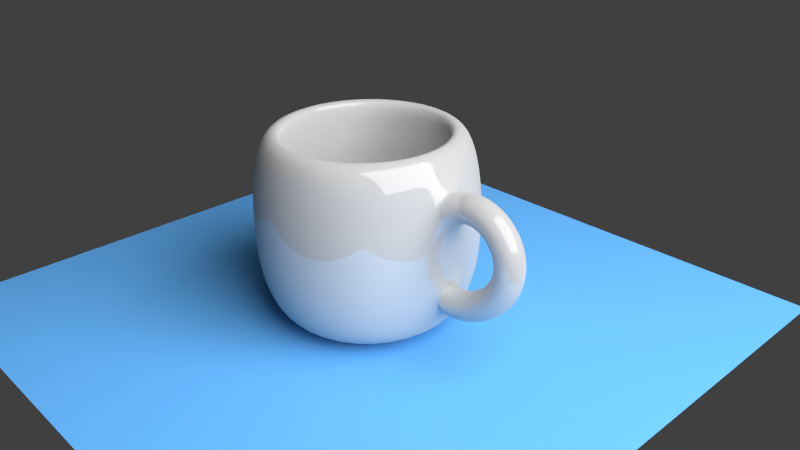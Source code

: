 # Source: cup1.blend  (saved by Blender 2.64.0; exported with 4.5.12 LTS)
import bpy
from mathutils import Matrix  # noqa: F401  (used for matrix-valued properties, if any)

bpy.ops.wm.read_factory_settings(use_empty=True)
scene = bpy.context.scene
scene.name = 'Scene'

# ---- collections
col_collection_1 = bpy.data.collections.new('Collection 1'); scene.collection.children.link(col_collection_1)

# ---- materials (node trees are filled in below, after node groups)
mat_material_003 = bpy.data.materials.new('Material.003')
mat_material_003.alpha_threshold = 0.0
mat_material_003.roughness = 0.5
mat_material_003.line_color = (0.0, 0.0, 0.0, 1.0)
mat_material_002 = bpy.data.materials.new('Material.002')
mat_material_002.alpha_threshold = 0.0
mat_material_002.roughness = 0.5
mat_material_002.line_color = (0.0, 0.0, 0.0, 1.0)
mat_material_001 = bpy.data.materials.new('Material.001')
mat_material_001.alpha_threshold = 0.0
mat_material_001.roughness = 0.5
mat_material_001.line_color = (0.0, 0.0, 0.0, 1.0)

# ---- material node trees
mat_material_003.use_nodes = True; mat_material_003.node_tree.nodes.clear()
_N = mat_material_003.node_tree.nodes; _L = mat_material_003.node_tree.links
n0 = _N.new('ShaderNodeOutputMaterial'); n0.name = 'Material Output'; n0.location = (300, 300)
n0.width = 120
n1 = _N.new('ShaderNodeEmission'); n1.name = 'Emission'; n1.location = (100, 300)
n1.width = 150
n1.inputs[0].default_value = (0.8, 0.8, 0.8, 1.0)
n1.inputs[1].default_value = 10.0
_L.new(n1.outputs[0], n0.inputs[0])
n0.is_active_output = True
mat_material_002.use_nodes = True; mat_material_002.node_tree.nodes.clear()
_N = mat_material_002.node_tree.nodes; _L = mat_material_002.node_tree.links
n0 = _N.new('ShaderNodeOutputMaterial'); n0.name = 'Material Output'; n0.location = (300, 300)
n0.width = 120
n1 = _N.new('ShaderNodeBsdfDiffuse'); n1.name = 'Diffuse BSDF'; n1.location = (10, 300)
n1.inputs[0].default_value = (0.113, 0.386, 0.8, 1.0)
_L.new(n1.outputs[0], n0.inputs[0])
n0.is_active_output = True
mat_material_001.use_nodes = True; mat_material_001.node_tree.nodes.clear()
_N = mat_material_001.node_tree.nodes; _L = mat_material_001.node_tree.links
n0 = _N.new('ShaderNodeOutputMaterial'); n0.name = 'Material Output'; n0.location = (300, 300)
n0.width = 120
n1 = _N.new('ShaderNodeMixShader'); n1.name = 'Mix Shader'; n1.location = (100, 300)
n1.width = 150
n1.inputs[0].default_value = 0.14
n2 = _N.new('ShaderNodeBsdfDiffuse'); n2.name = 'Diffuse BSDF'; n2.location = (-100, 300)
n2.inputs[0].default_value = (0.5277, 0.5277, 0.5277, 1.0)
n3 = _N.new('ShaderNodeBsdfAnisotropic'); n3.name = 'Glossy BSDF'; n3.location = (-100, 300)
n3.distribution = 'BECKMANN'
n3.inputs[1].default_value = 0.0
_L.new(n1.outputs[0], n0.inputs[0])
_L.new(n2.outputs[0], n1.inputs[1])
_L.new(n3.outputs[0], n1.inputs[2])
n0.is_active_output = True

# ---- world
world_world = bpy.data.worlds.new('World'); scene.world = world_world
world_world.color = (0.05088, 0.05088, 0.05088)
world_world.use_sun_shadow = False
world_world.sun_shadow_jitter_overblur = 0.0
world_world.cycles.sampling_method = 'MANUAL'
world_world.cycles.sample_map_resolution = 256

# ---- cameras
cam_camera = bpy.data.cameras.new('Camera')
cam_camera.clip_end = 100.0
cam_camera.lens = 35.0
cam_camera.sensor_width = 32.0
cam_camera.sensor_height = 18.0
cam_camera.ortho_scale = 7.314
cam_camera.dof.focus_distance = 0.0

# ---- lights
light_lamp = bpy.data.lights.new('Lamp', 'POINT')
light_lamp.transmission_factor = 0.0
light_lamp.cutoff_distance = 30.0
light_lamp.energy = 100.0
light_lamp.shadow_buffer_clip_start = 1.001
light_lamp.shadow_soft_size = 1.0
light_lamp.shadow_maximum_resolution = 0.006
light_lamp.use_absolute_resolution = True
light_lamp.cycles.use_multiple_importance_sampling = False

# ---- meshes
me_plane_001 = bpy.data.meshes.new('Plane.001')
me_plane_001.from_pydata([(1.0, -1.0, 0.0), (-1.0, -1.0, 0.0), (1.0, 1.0, 0.0), (-1.0, 1.0, 0.0)], [], [(2, 3, 1, 0)])
me_plane_001.materials.append(mat_material_003)
me_plane_001.use_remesh_preserve_volume = False
me_plane_001.use_remesh_preserve_attributes = False
me_plane_001.use_mirror_vertex_groups = False
me_plane_001.update()
me_plane = bpy.data.meshes.new('Plane')
me_plane.from_pydata([(1.0, -1.0, 0.0), (-1.0, -1.0, 0.0), (1.0, 1.0, 0.0), (-1.0, 1.0, 0.0)], [], [(2, 3, 1, 0)])
me_plane.materials.append(mat_material_002)
me_plane.use_remesh_preserve_volume = False
me_plane.use_remesh_preserve_attributes = False
me_plane.use_mirror_vertex_groups = False
me_plane.update()
me_mesh = bpy.data.meshes.new('Mesh')
me_mesh.from_pydata([(-2.0, 0.2, 0.4386), (-2.072, 0.0, 0.6253), (-2.0, -0.2, 0.4386), (-1.928, 0.0, 0.252), (-1.96, 0.2, 0.4564), (-2.032, 0.0, 0.6431), (-1.96, -0.2, 0.4564), (-1.888, 0.0, 0.2697), (-1.92, 0.2, 0.4694), (-1.972, 0.0, 0.6625), (-1.92, -0.2, 0.4694), (-1.868, 0.0, 0.2763), (-1.88, 0.2, 0.478), (-1.913, 0.0, 0.6754), (-1.88, -0.2, 0.478), (-1.848, 0.0, 0.2806), (-1.841, 0.2, 0.4823), (-1.853, 0.0, 0.682), (-1.841, -0.2, 0.4823), (-1.829, 0.0, 0.2827), (-1.803, 0.2, 0.4827), (-1.795, 0.0, 0.6826), (-1.803, -0.2, 0.4827), (-1.811, 0.0, 0.2829), (-1.765, 0.2, 0.4793), (-1.737, 0.0, 0.6774), (-1.765, -0.2, 0.4793), (-1.793, 0.0, 0.2812), (-1.729, 0.2, 0.4725), (-1.682, 0.0, 0.667), (-1.729, -0.2, 0.4725), (-1.775, 0.0, 0.2779), (-1.694, 0.2, 0.4623), (-1.629, 0.0, 0.6515), (-1.694, -0.2, 0.4623), (-1.758, 0.0, 0.273), (-1.66, 0.2, 0.4491), (-1.578, 0.0, 0.6315), (-1.66, -0.2, 0.4491), (-1.742, 0.0, 0.2667), (-1.628, 0.2, 0.433), (-1.53, 0.0, 0.6071), (-1.628, -0.2, 0.433), (-1.727, 0.0, 0.2589), (-1.599, 0.2, 0.4143), (-1.485, 0.0, 0.5787), (-1.599, -0.2, 0.4143), (-1.713, 0.0, 0.25), (-1.571, 0.2, 0.3932), (-1.443, 0.0, 0.5467), (-1.571, -0.2, 0.3932), (-1.699, 0.0, 0.2398), (-1.546, 0.2, 0.37), (-1.404, 0.0, 0.5112), (-1.546, -0.2, 0.37), (-1.687, 0.0, 0.2287), (-1.523, 0.2, 0.3447), (-1.369, 0.0, 0.4728), (-1.523, -0.2, 0.3447), (-1.676, 0.0, 0.2166), (-1.502, 0.2, 0.3176), (-1.338, 0.0, 0.4316), (-1.502, -0.2, 0.3176), (-1.666, 0.0, 0.2037), (-1.484, 0.2, 0.289), (-1.31, 0.0, 0.3879), (-1.484, -0.2, 0.289), (-1.658, 0.0, 0.1901), (-1.469, 0.2, 0.259), (-1.287, 0.0, 0.3422), (-1.469, -0.2, 0.259), (-1.65, 0.0, 0.1758), (-1.456, 0.2, 0.2278), (-1.267, 0.0, 0.2947), (-1.456, -0.2, 0.2278), (-1.644, 0.0, 0.1609), (-1.446, 0.2, 0.1956), (-1.252, 0.0, 0.2458), (-1.446, -0.2, 0.1956), (-1.64, 0.0, 0.1453), (-1.439, 0.2, 0.1625), (-1.242, -6.939e-18, 0.1958), (-1.439, -0.2, 0.1625), (-1.636, 6.939e-18, 0.1292), (-1.435, 0.2, 0.1288), (-1.235, -5.204e-18, 0.1453), (-1.435, -0.2, 0.1288), (-1.634, 5.204e-18, 0.1124), (-1.433, 0.2, 0.09468), (-1.233, -6.572e-18, 0.09438), (-1.433, -0.2, 0.09468), (-1.633, 6.572e-18, 0.09497), (-1.435, 0.2, 0.06025), (-1.236, 5.204e-18, 0.04356), (-1.435, -0.2, 0.06025), (-1.634, -5.204e-18, 0.07694), (-1.439, 0.2, 0.0257), (-1.242, 0.0, -0.006894), (-1.439, -0.2, 0.0257), (-1.637, 0.0, 0.05829), (-1.446, 0.2, -0.008803), (-1.252, 0.0, -0.05667), (-1.446, -0.2, -0.008803), (-1.641, 0.0, 0.03906), (-1.456, 0.2, -0.04309), (-1.266, 0.0, -0.1055), (-1.456, -0.2, -0.04309), (-1.646, 0.0, 0.01932), (-1.469, 0.2, -0.077), (-1.284, 0.0, -0.1532), (-1.469, -0.2, -0.077), (-1.654, 0.0, -0.0008442), (-1.484, 0.2, -0.1104), (-1.305, 0.0, -0.1994), (-1.484, -0.2, -0.1104), (-1.663, 0.0, -0.02133), (-1.502, 0.2, -0.1431), (-1.329, 0.0, -0.2442), (-1.502, -0.2, -0.1431), (-1.674, 0.0, -0.04199), (-1.522, 0.2, -0.1749), (-1.356, 0.0, -0.2872), (-1.522, -0.2, -0.1749), (-1.687, 0.0, -0.06269), (-1.544, 0.2, -0.2058), (-1.386, 0.0, -0.3284), (-1.544, -0.2, -0.2058), (-1.702, 0.0, -0.08326), (-1.569, 0.2, -0.2356), (-1.419, 0.0, -0.3677), (-1.569, -0.2, -0.2356), (-1.719, 0.0, -0.1035), (-1.595, 0.2, -0.2641), (-1.453, 0.0, -0.4049), (-1.595, -0.2, -0.2641), (-1.737, 0.0, -0.1233), (-1.624, 0.2, -0.2912), (-1.49, 0.0, -0.4401), (-1.624, -0.2, -0.2912), (-1.758, 0.0, -0.1424), (-1.654, 0.2, -0.3168), (-1.529, 0.0, -0.473), (-1.654, -0.2, -0.3168), (-1.779, 0.0, -0.1606), (-1.686, 0.2, -0.3408), (-1.57, 0.0, -0.5037), (-1.686, -0.2, -0.3408), (-1.802, 0.0, -0.1778), (-1.719, 0.2, -0.3629), (-1.612, 0.0, -0.532), (-1.719, -0.2, -0.3629), (-1.826, 0.0, -0.1939), (-1.753, 0.2, -0.3832), (-1.656, 0.0, -0.5579), (-1.753, -0.2, -0.3832), (-1.85, 0.0, -0.2085), (-1.788, 0.2, -0.4015), (-1.7, 0.0, -0.5813), (-1.788, -0.2, -0.4015), (-1.876, 0.0, -0.2217), (-1.824, 0.2, -0.4176), (-1.746, 0.0, -0.602), (-1.824, -0.2, -0.4176), (-1.901, 0.0, -0.2332), (-1.86, 0.2, -0.4315), (-1.793, 0.0, -0.6201), (-1.86, -0.2, -0.4315), (-1.926, 0.0, -0.2429), (-1.896, 0.2, -0.4431), (-1.84, 0.0, -0.6353), (-1.896, -0.2, -0.4431), (-1.951, 0.0, -0.2509), (-1.931, 0.2, -0.4522), (-1.888, 0.0, -0.6475), (-1.931, -0.2, -0.4522), (-1.975, 0.0, -0.2569), (-1.967, 0.2, -0.4588), (-1.937, 0.0, -0.6566), (-1.967, -0.2, -0.4588), (-1.996, 0.0, -0.261), (-2.001, 0.2, -0.4627), (-1.986, 0.0, -0.6622), (-2.001, -0.2, -0.4627), (-2.016, 0.0, -0.2633), (-2.035, 0.2, -0.4639), (-2.036, 0.0, -0.6639), (-2.035, -0.2, -0.4639), (-2.033, 0.0, -0.2639), (-2.066, 0.2, -0.4624), (-2.068, 0.0, -0.6623), (-2.066, -0.2, -0.4624), (-2.065, 0.0, -0.2624), (-3.13, 5.567e-08, -1.003), (-3.13, 1.0, -0.603), (-3.13, 0.8, -1.003), (-3.13, 0.9, 0.8491), (-2.974, 0.7846, -1.003), (-2.954, 0.8827, 0.8491), (-2.824, 0.7391, -1.003), (-2.785, 0.8315, 0.8491), (-2.685, 0.6652, -1.003), (-2.63, 0.7483, 0.8491), (-2.564, 0.5657, -1.003), (-2.493, 0.6364, 0.8491), (-2.465, 0.4445, -1.003), (-2.381, 0.5, 0.8491), (-2.391, 0.3061, -1.003), (-2.298, 0.3444, 0.8491), (-2.345, 0.1561, -1.003), (-2.247, 0.1756, 0.8491), (-2.33, 1.161e-07, -1.003), (-2.23, 9.684e-08, 0.8491), (-2.345, -0.1561, -1.003), (-2.247, -0.1756, 0.8491), (-2.391, -0.3061, -1.003), (-2.298, -0.3444, 0.8491), (-2.465, -0.4445, -1.003), (-2.381, -0.5, 0.8491), (-2.564, -0.5657, -1.003), (-2.493, -0.6364, 0.8491), (-2.685, -0.6652, -1.003), (-2.63, -0.7483, 0.8491), (-2.824, -0.7391, -1.003), (-2.785, -0.8315, 0.8491), (-2.974, -0.7846, -1.003), (-2.954, -0.8827, 0.8491), (-3.13, -0.8, -1.003), (-3.13, -0.9, 0.8491), (-3.286, -0.7846, -1.003), (-3.305, -0.8827, 0.8491), (-3.436, -0.7391, -1.003), (-3.474, -0.8315, 0.8491), (-3.574, -0.6652, -1.003), (-3.63, -0.7483, 0.8491), (-3.695, -0.5657, -1.003), (-3.766, -0.6364, 0.8491), (-3.795, -0.4445, -1.003), (-3.878, -0.5, 0.8491), (-3.869, -0.3061, -1.003), (-3.961, -0.3444, 0.8491), (-3.914, -0.1561, -1.003), (-4.012, -0.1756, 0.8491), (-3.93, 8.281e-07, -1.003), (-4.03, 8.979e-07, 0.8491), (-3.914, 0.1561, -1.003), (-4.012, 0.1756, 0.8491), (-3.869, 0.3061, -1.003), (-3.961, 0.3444, 0.8491), (-3.795, 0.4445, -1.003), (-3.878, 0.5, 0.8491), (-3.695, 0.5657, -1.003), (-3.766, 0.6364, 0.8491), (-3.574, 0.6652, -1.003), (-3.63, 0.7483, 0.8491), (-3.436, 0.7391, -1.003), (-3.474, 0.8315, 0.8491), (-3.286, 0.7846, -1.003), (-3.305, 0.8827, 0.8491), (-3.13, 1.05, -0.213), (-3.13, 1.05, 0.207), (-3.13, 1.0, 0.597), (-2.935, 0.9808, 0.597), (-2.925, 1.03, 0.207), (-2.925, 1.03, -0.213), (-2.935, 0.9808, -0.603), (-2.747, 0.9239, 0.597), (-2.728, 0.9701, 0.207), (-2.728, 0.9701, -0.213), (-2.747, 0.9239, -0.603), (-2.574, 0.8315, 0.597), (-2.546, 0.873, 0.207), (-2.546, 0.873, -0.213), (-2.574, 0.8315, -0.603), (-2.423, 0.7071, 0.597), (-2.387, 0.7425, 0.207), (-2.387, 0.7425, -0.213), (-2.423, 0.7071, -0.603), (-2.298, 0.5556, 0.597), (-2.257, 0.5833, 0.207), (-2.257, 0.5833, -0.213), (-2.298, 0.5556, -0.603), (-2.206, 0.3827, 0.597), (-2.16, 0.4018, 0.207), (-2.16, 0.4018, -0.213), (-2.206, 0.3827, -0.603), (-2.149, 0.1951, 0.597), (-2.1, 0.2048, 0.207), (-2.1, 0.2048, -0.213), (-2.149, 0.1951, -0.603), (-2.13, 7.59e-08, 0.597), (-2.08, 6.374e-08, 0.207), (-2.08, 6.374e-08, -0.213), (-2.13, 7.59e-08, -0.603), (-2.149, -0.1951, 0.597), (-2.1, -0.2048, 0.207), (-2.1, -0.2048, -0.213), (-2.149, -0.1951, -0.603), (-2.206, -0.3827, 0.597), (-2.16, -0.4018, 0.207), (-2.16, -0.4018, -0.213), (-2.206, -0.3827, -0.603), (-2.298, -0.5556, 0.597), (-2.257, -0.5833, 0.207), (-2.257, -0.5833, -0.213), (-2.298, -0.5556, -0.603), (-2.423, -0.7071, 0.597), (-2.387, -0.7425, 0.207), (-2.387, -0.7425, -0.213), (-2.423, -0.7071, -0.603), (-2.574, -0.8315, 0.597), (-2.546, -0.873, 0.207), (-2.546, -0.873, -0.213), (-2.574, -0.8315, -0.603), (-2.747, -0.9239, 0.597), (-2.728, -0.9701, 0.207), (-2.728, -0.9701, -0.213), (-2.747, -0.9239, -0.603), (-2.935, -0.9808, 0.597), (-2.925, -1.03, 0.207), (-2.925, -1.03, -0.213), (-2.935, -0.9808, -0.603), (-3.13, -1.0, 0.597), (-3.13, -1.05, 0.207), (-3.13, -1.05, -0.213), (-3.13, -1.0, -0.603), (-3.325, -0.9808, 0.597), (-3.335, -1.03, 0.207), (-3.335, -1.03, -0.213), (-3.325, -0.9808, -0.603), (-3.512, -0.9239, 0.597), (-3.532, -0.9701, 0.207), (-3.532, -0.9701, -0.213), (-3.512, -0.9239, -0.603), (-3.685, -0.8315, 0.597), (-3.713, -0.873, 0.207), (-3.713, -0.873, -0.213), (-3.685, -0.8315, -0.603), (-3.837, -0.7071, 0.597), (-3.872, -0.7425, 0.207), (-3.872, -0.7425, -0.213), (-3.837, -0.7071, -0.603), (-3.961, -0.5556, 0.597), (-4.003, -0.5833, 0.207), (-4.003, -0.5833, -0.213), (-3.961, -0.5556, -0.603), (-4.054, -0.3827, 0.597), (-4.1, -0.4018, 0.207), (-4.1, -0.4018, -0.213), (-4.054, -0.3827, -0.603), (-4.111, -0.1951, 0.597), (-4.16, -0.2048, 0.207), (-4.16, -0.2048, -0.213), (-4.111, -0.1951, -0.603), (-4.13, 9.66e-07, 0.597), (-4.18, 9.984e-07, 0.207), (-4.18, 9.984e-07, -0.213), (-4.13, 9.66e-07, -0.603), (-4.111, 0.1951, 0.597), (-4.16, 0.2048, 0.207), (-4.16, 0.2048, -0.213), (-4.111, 0.1951, -0.603), (-4.054, 0.3827, 0.597), (-4.1, 0.4018, 0.207), (-4.1, 0.4018, -0.213), (-4.054, 0.3827, -0.603), (-3.961, 0.5556, 0.597), (-4.003, 0.5833, 0.207), (-4.003, 0.5833, -0.213), (-3.961, 0.5556, -0.603), (-3.837, 0.7071, 0.597), (-3.872, 0.7425, 0.207), (-3.872, 0.7425, -0.213), (-3.837, 0.7071, -0.603), (-3.685, 0.8315, 0.597), (-3.713, 0.873, 0.207), (-3.713, 0.873, -0.213), (-3.685, 0.8315, -0.603), (-3.512, 0.9239, 0.597), (-3.532, 0.9701, 0.207), (-3.532, 0.9701, -0.213), (-3.512, 0.9239, -0.603), (-3.325, 0.9808, 0.597), (-3.335, 1.03, 0.207), (-3.335, 1.03, -0.213), (-3.325, 0.9808, -0.603), (-3.13, 0.72, 0.8491), (-2.989, 0.7062, 0.8491), (-2.854, 0.6652, 0.8491), (-2.73, 0.5987, 0.8491), (-2.621, 0.5091, 0.8491), (-2.531, 0.4, 0.8491), (-2.465, 0.2755, 0.8491), (-2.424, 0.1405, 0.8491), (-2.41, 1.427e-07, 0.8491), (-2.424, -0.1405, 0.8491), (-2.465, -0.2755, 0.8491), (-2.531, -0.4, 0.8491), (-2.621, -0.5091, 0.8491), (-2.73, -0.5987, 0.8491), (-2.854, -0.6652, 0.8491), (-2.989, -0.7062, 0.8491), (-3.13, -0.72, 0.8491), (-3.27, -0.7062, 0.8491), (-3.405, -0.6652, 0.8491), (-3.53, -0.5987, 0.8491), (-3.639, -0.5091, 0.8491), (-3.728, -0.4, 0.8491), (-3.795, -0.2755, 0.8491), (-3.836, -0.1405, 0.8491), (-3.85, 7.835e-07, 0.8491), (-3.836, 0.1405, 0.8491), (-3.795, 0.2755, 0.8491), (-3.728, 0.4, 0.8491), (-3.639, 0.5091, 0.8491), (-3.53, 0.5987, 0.8491), (-3.405, 0.6652, 0.8491), (-3.27, 0.7062, 0.8491), (-3.13, 0.804, 0.6022), (-2.973, 0.7886, 0.6022), (-2.822, 0.7428, 0.6022), (-2.683, 0.6685, 0.6022), (-2.561, 0.5685, 0.6022), (-2.461, 0.4467, 0.6022), (-2.387, 0.3077, 0.6022), (-2.341, 0.1569, 0.6022), (-2.326, 1.224e-07, 0.6022), (-2.341, -0.1569, 0.6022), (-2.387, -0.3077, 0.6022), (-2.461, -0.4467, 0.6022), (-2.561, -0.5685, 0.6022), (-2.683, -0.6685, 0.6022), (-2.822, -0.7428, 0.6022), (-2.973, -0.7886, 0.6022), (-3.13, -0.804, 0.6022), (-3.287, -0.7886, 0.6022), (-3.437, -0.7428, 0.6022), (-3.576, -0.6685, 0.6022), (-3.698, -0.5685, 0.6022), (-3.798, -0.4467, 0.6022), (-3.873, -0.3077, 0.6022), (-3.918, -0.1569, 0.6022), (-3.934, 8.38e-07, 0.6022), (-3.918, 0.1569, 0.6022), (-3.873, 0.3077, 0.6022), (-3.798, 0.4467, 0.6022), (-3.698, 0.5685, 0.6022), (-3.576, 0.6685, 0.6022), (-3.437, 0.7428, 0.6022), (-3.287, 0.7886, 0.6022), (-3.137, 0.8411, 0.2112), (-2.973, 0.8249, 0.2112), (-2.815, 0.7771, 0.2112), (-2.669, 0.6994, 0.2112), (-2.542, 0.5948, 0.2112), (-2.437, 0.4673, 0.2112), (-2.36, 0.3219, 0.2112), (-2.312, 0.1641, 0.2112), (-2.296, 1.655e-07, 0.2112), (-2.312, -0.1641, 0.2112), (-2.36, -0.3219, 0.2112), (-2.437, -0.4673, 0.2112), (-2.542, -0.5948, 0.2112), (-2.669, -0.6994, 0.2112), (-2.815, -0.7771, 0.2112), (-2.973, -0.8249, 0.2112), (-3.137, -0.8411, 0.2112), (-3.301, -0.8249, 0.2112), (-3.459, -0.7771, 0.2112), (-3.604, -0.6994, 0.2112), (-3.731, -0.5948, 0.2112), (-3.836, -0.4673, 0.2112), (-3.914, -0.3219, 0.2112), (-3.962, -0.1641, 0.2112), (-3.978, 9.142e-07, 0.2112), (-3.962, 0.1641, 0.2112), (-3.914, 0.3219, 0.2112), (-3.836, 0.4673, 0.2112), (-3.731, 0.5948, 0.2112), (-3.604, 0.6994, 0.2112), (-3.459, 0.7771, 0.2112), (-3.301, 0.8249, 0.2112), (-3.137, 0.8411, -0.2073), (-2.973, 0.8249, -0.2073), (-2.815, 0.7771, -0.2073), (-2.669, 0.6994, -0.2073), (-2.542, 0.5948, -0.2073), (-2.437, 0.4673, -0.2073), (-2.36, 0.3219, -0.2073), (-2.312, 0.1641, -0.2073), (-2.296, 1.655e-07, -0.2073), (-2.312, -0.1641, -0.2073), (-2.36, -0.3219, -0.2073), (-2.437, -0.4673, -0.2073), (-2.542, -0.5948, -0.2073), (-2.669, -0.6994, -0.2073), (-2.815, -0.7771, -0.2073), (-2.973, -0.8249, -0.2073), (-3.137, -0.8411, -0.2073), (-3.301, -0.8249, -0.2073), (-3.459, -0.7771, -0.2073), (-3.604, -0.6994, -0.2073), (-3.731, -0.5948, -0.2073), (-3.836, -0.4673, -0.2073), (-3.914, -0.3219, -0.2073), (-3.962, -0.1641, -0.2073), (-3.978, 9.142e-07, -0.2073), (-3.962, 0.1641, -0.2073), (-3.914, 0.3219, -0.2073), (-3.836, 0.4673, -0.2073), (-3.731, 0.5948, -0.2073), (-3.604, 0.6994, -0.2073), (-3.459, 0.7771, -0.2073), (-3.301, 0.8249, -0.2073), (-3.137, 0.7164, -0.7903), (-2.997, 0.7026, -0.7903), (-2.862, 0.6619, -0.7903), (-2.739, 0.5957, -0.7903), (-2.63, 0.5066, -0.7903), (-2.541, 0.398, -0.7903), (-2.475, 0.2742, -0.7903), (-2.434, 0.1398, -0.7903), (-2.42, 1.935e-07, -0.7903), (-2.434, -0.1398, -0.7903), (-2.475, -0.2742, -0.7903), (-2.541, -0.398, -0.7903), (-2.63, -0.5066, -0.7903), (-2.739, -0.5957, -0.7903), (-2.862, -0.6619, -0.7903), (-2.997, -0.7026, -0.7903), (-3.137, -0.7164, -0.7903), (-3.276, -0.7026, -0.7903), (-3.411, -0.6619, -0.7903), (-3.535, -0.5957, -0.7903), (-3.643, -0.5066, -0.7903), (-3.732, -0.398, -0.7903), (-3.798, -0.2742, -0.7903), (-3.839, -0.1398, -0.7903), (-3.853, 8.311e-07, -0.7903), (-3.839, 0.1398, -0.7903), (-3.798, 0.2742, -0.7903), (-3.732, 0.398, -0.7903), (-3.643, 0.5066, -0.7903), (-3.535, 0.5957, -0.7903), (-3.411, 0.6619, -0.7903), (-3.276, 0.7026, -0.7903), (-3.137, 3.688e-07, -0.7903)], [], [(0, 4, 7, 3), (1, 5, 4, 0), (2, 6, 5, 1), (3, 7, 6, 2), (4, 8, 11, 7), (5, 9, 8, 4), (6, 10, 9, 5), (7, 11, 10, 6), (8, 12, 15, 11), (9, 13, 12, 8), (10, 14, 13, 9), (11, 15, 14, 10), (12, 16, 19, 15), (13, 17, 16, 12), (14, 18, 17, 13), (15, 19, 18, 14), (16, 20, 23, 19), (17, 21, 20, 16), (18, 22, 21, 17), (19, 23, 22, 18), (20, 24, 27, 23), (21, 25, 24, 20), (22, 26, 25, 21), (23, 27, 26, 22), (24, 28, 31, 27), (25, 29, 28, 24), (26, 30, 29, 25), (27, 31, 30, 26), (28, 32, 35, 31), (29, 33, 32, 28), (30, 34, 33, 29), (31, 35, 34, 30), (32, 36, 39, 35), (33, 37, 36, 32), (34, 38, 37, 33), (35, 39, 38, 34), (36, 40, 43, 39), (37, 41, 40, 36), (38, 42, 41, 37), (39, 43, 42, 38), (40, 44, 47, 43), (41, 45, 44, 40), (42, 46, 45, 41), (43, 47, 46, 42), (44, 48, 51, 47), (45, 49, 48, 44), (46, 50, 49, 45), (47, 51, 50, 46), (48, 52, 55, 51), (49, 53, 52, 48), (50, 54, 53, 49), (51, 55, 54, 50), (52, 56, 59, 55), (53, 57, 56, 52), (54, 58, 57, 53), (55, 59, 58, 54), (56, 60, 63, 59), (57, 61, 60, 56), (58, 62, 61, 57), (59, 63, 62, 58), (60, 64, 67, 63), (61, 65, 64, 60), (62, 66, 65, 61), (63, 67, 66, 62), (64, 68, 71, 67), (65, 69, 68, 64), (66, 70, 69, 65), (67, 71, 70, 66), (68, 72, 75, 71), (69, 73, 72, 68), (70, 74, 73, 69), (71, 75, 74, 70), (72, 76, 79, 75), (73, 77, 76, 72), (74, 78, 77, 73), (75, 79, 78, 74), (76, 80, 83, 79), (77, 81, 80, 76), (78, 82, 81, 77), (79, 83, 82, 78), (80, 84, 87, 83), (81, 85, 84, 80), (82, 86, 85, 81), (83, 87, 86, 82), (84, 88, 91, 87), (85, 89, 88, 84), (86, 90, 89, 85), (87, 91, 90, 86), (88, 92, 95, 91), (89, 93, 92, 88), (90, 94, 93, 89), (91, 95, 94, 90), (92, 96, 99, 95), (93, 97, 96, 92), (94, 98, 97, 93), (95, 99, 98, 94), (96, 100, 103, 99), (97, 101, 100, 96), (98, 102, 101, 97), (99, 103, 102, 98), (100, 104, 107, 103), (101, 105, 104, 100), (102, 106, 105, 101), (103, 107, 106, 102), (104, 108, 111, 107), (105, 109, 108, 104), (106, 110, 109, 105), (107, 111, 110, 106), (108, 112, 115, 111), (109, 113, 112, 108), (110, 114, 113, 109), (111, 115, 114, 110), (112, 116, 119, 115), (113, 117, 116, 112), (114, 118, 117, 113), (115, 119, 118, 114), (116, 120, 123, 119), (117, 121, 120, 116), (118, 122, 121, 117), (119, 123, 122, 118), (120, 124, 127, 123), (121, 125, 124, 120), (122, 126, 125, 121), (123, 127, 126, 122), (124, 128, 131, 127), (125, 129, 128, 124), (126, 130, 129, 125), (127, 131, 130, 126), (128, 132, 135, 131), (129, 133, 132, 128), (130, 134, 133, 129), (131, 135, 134, 130), (132, 136, 139, 135), (133, 137, 136, 132), (134, 138, 137, 133), (135, 139, 138, 134), (136, 140, 143, 139), (137, 141, 140, 136), (138, 142, 141, 137), (139, 143, 142, 138), (140, 144, 147, 143), (141, 145, 144, 140), (142, 146, 145, 141), (143, 147, 146, 142), (144, 148, 151, 147), (145, 149, 148, 144), (146, 150, 149, 145), (147, 151, 150, 146), (148, 152, 155, 151), (149, 153, 152, 148), (150, 154, 153, 149), (151, 155, 154, 150), (152, 156, 159, 155), (153, 157, 156, 152), (154, 158, 157, 153), (155, 159, 158, 154), (156, 160, 163, 159), (157, 161, 160, 156), (158, 162, 161, 157), (159, 163, 162, 158), (160, 164, 167, 163), (161, 165, 164, 160), (162, 166, 165, 161), (163, 167, 166, 162), (164, 168, 171, 167), (165, 169, 168, 164), (166, 170, 169, 165), (167, 171, 170, 166), (168, 172, 175, 171), (169, 173, 172, 168), (170, 174, 173, 169), (171, 175, 174, 170), (172, 176, 179, 175), (173, 177, 176, 172), (174, 178, 177, 173), (175, 179, 178, 174), (176, 180, 183, 179), (177, 181, 180, 176), (178, 182, 181, 177), (179, 183, 182, 178), (180, 184, 187, 183), (181, 185, 184, 180), (182, 186, 185, 181), (183, 187, 186, 182), (184, 188, 191, 187), (185, 189, 188, 184), (186, 190, 189, 185), (187, 191, 190, 186), (192, 194, 196), (286, 0, 3, 290), (260, 195, 197, 261), (192, 196, 198), (287, 286, 290, 291), (261, 197, 199, 265), (192, 198, 200), (0, 286, 285, 289, 1), (265, 199, 201, 269), (192, 200, 202), (208, 288, 292, 210), (269, 201, 203, 273), (192, 202, 204), (282, 281, 285, 286), (273, 203, 205, 277), (192, 204, 206), (283, 282, 286, 287), (277, 205, 207, 281), (192, 206, 208), (284, 283, 287, 288), (281, 207, 209, 285), (192, 208, 210), (206, 284, 288, 208), (285, 209, 211, 289), (192, 210, 212), (278, 277, 281, 282), (289, 211, 213, 293), (192, 212, 214), (279, 278, 282, 283), (293, 213, 215, 297), (192, 214, 216), (280, 279, 283, 284), (297, 215, 217, 301), (192, 216, 218), (204, 280, 284, 206), (301, 217, 219, 305), (192, 218, 220), (274, 273, 277, 278), (305, 219, 221, 309), (192, 220, 222), (275, 274, 278, 279), (309, 221, 223, 313), (192, 222, 224), (276, 275, 279, 280), (313, 223, 225, 317), (192, 224, 226), (202, 276, 280, 204), (317, 225, 227, 321), (192, 226, 228), (270, 269, 273, 274), (321, 227, 229, 325), (192, 228, 230), (271, 270, 274, 275), (325, 229, 231, 329), (192, 230, 232), (272, 271, 275, 276), (329, 231, 233, 333), (192, 232, 234), (200, 272, 276, 202), (333, 233, 235, 337), (192, 234, 236), (266, 265, 269, 270), (337, 235, 237, 341), (192, 236, 238), (267, 266, 270, 271), (341, 237, 239, 345), (192, 238, 240), (268, 267, 271, 272), (345, 239, 241, 349), (192, 240, 242), (198, 268, 272, 200), (349, 241, 243, 353), (192, 242, 244), (262, 261, 265, 266), (353, 243, 245, 357), (192, 244, 246), (263, 262, 266, 267), (357, 245, 247, 361), (192, 246, 248), (264, 263, 267, 268), (361, 247, 249, 365), (192, 248, 250), (196, 264, 268, 198), (365, 249, 251, 369), (192, 250, 252), (259, 260, 261, 262), (369, 251, 253, 373), (192, 252, 254), (258, 259, 262, 263), (373, 253, 255, 377), (192, 254, 256), (193, 258, 263, 264), (377, 255, 257, 381), (192, 256, 194), (194, 193, 264, 196), (381, 257, 195, 260), (210, 292, 296, 212), (1, 289, 293, 294, 2), (291, 290, 294, 295), (2, 294, 290, 3), (212, 296, 300, 214), (296, 295, 299, 300), (295, 294, 298, 299), (294, 293, 297, 298), (214, 300, 304, 216), (300, 299, 303, 304), (299, 298, 302, 303), (298, 297, 301, 302), (216, 304, 308, 218), (304, 303, 307, 308), (303, 302, 306, 307), (302, 301, 305, 306), (218, 308, 312, 220), (308, 307, 311, 312), (307, 306, 310, 311), (306, 305, 309, 310), (220, 312, 316, 222), (312, 311, 315, 316), (311, 310, 314, 315), (310, 309, 313, 314), (222, 316, 320, 224), (316, 315, 319, 320), (315, 314, 318, 319), (314, 313, 317, 318), (224, 320, 324, 226), (320, 319, 323, 324), (319, 318, 322, 323), (318, 317, 321, 322), (226, 324, 328, 228), (324, 323, 327, 328), (323, 322, 326, 327), (322, 321, 325, 326), (228, 328, 332, 230), (328, 327, 331, 332), (327, 326, 330, 331), (326, 325, 329, 330), (230, 332, 336, 232), (332, 331, 335, 336), (331, 330, 334, 335), (330, 329, 333, 334), (232, 336, 340, 234), (336, 335, 339, 340), (335, 334, 338, 339), (334, 333, 337, 338), (234, 340, 344, 236), (340, 339, 343, 344), (339, 338, 342, 343), (338, 337, 341, 342), (236, 344, 348, 238), (344, 343, 347, 348), (343, 342, 346, 347), (342, 341, 345, 346), (238, 348, 352, 240), (348, 347, 351, 352), (347, 346, 350, 351), (346, 345, 349, 350), (240, 352, 356, 242), (352, 351, 355, 356), (351, 350, 354, 355), (350, 349, 353, 354), (242, 356, 360, 244), (356, 355, 359, 360), (355, 354, 358, 359), (354, 353, 357, 358), (244, 360, 364, 246), (360, 359, 363, 364), (359, 358, 362, 363), (358, 357, 361, 362), (246, 364, 368, 248), (364, 363, 367, 368), (363, 362, 366, 367), (362, 361, 365, 366), (248, 368, 372, 250), (368, 367, 371, 372), (367, 366, 370, 371), (366, 365, 369, 370), (250, 372, 376, 252), (372, 371, 375, 376), (371, 370, 374, 375), (370, 369, 373, 374), (252, 376, 380, 254), (376, 375, 379, 380), (375, 374, 378, 379), (374, 373, 377, 378), (254, 380, 384, 256), (380, 379, 383, 384), (379, 378, 382, 383), (378, 377, 381, 382), (256, 384, 193, 194), (384, 383, 258, 193), (383, 382, 259, 258), (382, 381, 260, 259), (292, 189, 190, 295, 296), (287, 188, 189, 292, 288), (188, 287, 291, 191), (295, 190, 191, 291), (235, 233, 404, 405), (221, 219, 397, 398), (207, 205, 390, 391), (195, 257, 416, 385), (257, 255, 415, 416), (243, 241, 408, 409), (229, 227, 401, 402), (215, 213, 394, 395), (201, 199, 387, 388), (251, 249, 412, 413), (237, 235, 405, 406), (197, 195, 385, 386), (223, 221, 398, 399), (209, 207, 391, 392), (245, 243, 409, 410), (231, 229, 402, 403), (217, 215, 395, 396), (203, 201, 388, 389), (253, 251, 413, 414), (239, 237, 406, 407), (225, 223, 399, 400), (211, 209, 392, 393), (247, 245, 410, 411), (233, 231, 403, 404), (219, 217, 396, 397), (205, 203, 389, 390), (255, 253, 414, 415), (241, 239, 407, 408), (227, 225, 400, 401), (213, 211, 393, 394), (199, 197, 386, 387), (249, 247, 411, 412), (397, 396, 428, 429), (394, 393, 425, 426), (391, 390, 422, 423), (388, 387, 419, 420), (385, 416, 448, 417), (414, 413, 445, 446), (411, 410, 442, 443), (408, 407, 439, 440), (405, 404, 436, 437), (402, 401, 433, 434), (399, 398, 430, 431), (396, 395, 427, 428), (393, 392, 424, 425), (390, 389, 421, 422), (387, 386, 418, 419), (416, 415, 447, 448), (413, 412, 444, 445), (410, 409, 441, 442), (407, 406, 438, 439), (404, 403, 435, 436), (401, 400, 432, 433), (398, 397, 429, 430), (395, 394, 426, 427), (392, 391, 423, 424), (389, 388, 420, 421), (386, 385, 417, 418), (415, 414, 446, 447), (412, 411, 443, 444), (409, 408, 440, 441), (406, 405, 437, 438), (403, 402, 434, 435), (400, 399, 431, 432), (432, 431, 463, 464), (429, 428, 460, 461), (426, 425, 457, 458), (423, 422, 454, 455), (420, 419, 451, 452), (417, 448, 480, 449), (446, 445, 477, 478), (443, 442, 474, 475), (440, 439, 471, 472), (437, 436, 468, 469), (434, 433, 465, 466), (431, 430, 462, 463), (428, 427, 459, 460), (425, 424, 456, 457), (422, 421, 453, 454), (419, 418, 450, 451), (448, 447, 479, 480), (445, 444, 476, 477), (442, 441, 473, 474), (439, 438, 470, 471), (436, 435, 467, 468), (433, 432, 464, 465), (430, 429, 461, 462), (427, 426, 458, 459), (424, 423, 455, 456), (421, 420, 452, 453), (418, 417, 449, 450), (447, 446, 478, 479), (444, 443, 475, 476), (441, 440, 472, 473), (438, 437, 469, 470), (435, 434, 466, 467), (467, 466, 498, 499), (464, 463, 495, 496), (461, 460, 492, 493), (458, 457, 489, 490), (455, 454, 486, 487), (452, 451, 483, 484), (449, 480, 512, 481), (478, 477, 509, 510), (475, 474, 506, 507), (472, 471, 503, 504), (469, 468, 500, 501), (466, 465, 497, 498), (463, 462, 494, 495), (460, 459, 491, 492), (457, 456, 488, 489), (454, 453, 485, 486), (451, 450, 482, 483), (480, 479, 511, 512), (477, 476, 508, 509), (474, 473, 505, 506), (471, 470, 502, 503), (468, 467, 499, 500), (465, 464, 496, 497), (462, 461, 493, 494), (459, 458, 490, 491), (456, 455, 487, 488), (453, 452, 484, 485), (450, 449, 481, 482), (479, 478, 510, 511), (476, 475, 507, 508), (473, 472, 504, 505), (470, 469, 501, 502), (502, 501, 533, 534), (499, 498, 530, 531), (496, 495, 527, 528), (493, 492, 524, 525), (490, 489, 521, 522), (487, 486, 518, 519), (484, 483, 515, 516), (481, 512, 544, 513), (510, 509, 541, 542), (507, 506, 538, 539), (504, 503, 535, 536), (501, 500, 532, 533), (498, 497, 529, 530), (495, 494, 526, 527), (492, 491, 523, 524), (489, 488, 520, 521), (486, 485, 517, 518), (483, 482, 514, 515), (512, 511, 543, 544), (509, 508, 540, 541), (506, 505, 537, 538), (503, 502, 534, 535), (500, 499, 531, 532), (497, 496, 528, 529), (494, 493, 525, 526), (491, 490, 522, 523), (488, 487, 519, 520), (485, 484, 516, 517), (482, 481, 513, 514), (511, 510, 542, 543), (508, 507, 539, 540), (505, 504, 536, 537), (536, 535, 545), (533, 532, 545), (530, 529, 545), (527, 526, 545), (524, 523, 545), (521, 520, 545), (518, 517, 545), (515, 514, 545), (544, 543, 545), (541, 540, 545), (538, 537, 545), (535, 534, 545), (532, 531, 545), (529, 528, 545), (526, 525, 545), (523, 522, 545), (520, 519, 545), (517, 516, 545), (514, 513, 545), (543, 542, 545), (540, 539, 545), (537, 536, 545), (534, 533, 545), (531, 530, 545), (528, 527, 545), (525, 524, 545), (522, 521, 545), (519, 518, 545), (516, 515, 545), (513, 544, 545), (542, 541, 545), (539, 538, 545)])
me_mesh.polygons.foreach_set('use_smooth', [True] * 576)
me_mesh.materials.append(mat_material_001)
me_mesh.use_remesh_preserve_volume = False
me_mesh.use_remesh_preserve_attributes = False
me_mesh.use_mirror_vertex_groups = False
me_mesh.update()

# ---- objects
ob_plane_001 = bpy.data.objects.new('Plane.001', me_plane_001)
ob_plane = bpy.data.objects.new('Plane', me_plane)
ob_nurbspath = bpy.data.objects.new('NurbsPath', me_mesh)
ob_lamp = bpy.data.objects.new('Lamp', light_lamp)
ob_camera = bpy.data.objects.new('Camera', cam_camera)

# ---- transforms, parenting, visibility, modifiers, constraints
ob_plane_001.location = (7.535, -7.354e-07, 5.474)
ob_plane_001.rotation_euler = (5.565e-08, 0.7854, 1.344e-07)
ob_plane_001.scale = (5.0, 5.0, 5.0)
ob_plane_001.lineart.crease_threshold = 0.0
ob_plane.location = (0.1364, 1.595e-07, -1.01)
ob_plane.scale = (3.0, 3.0, 3.0)
ob_plane.lineart.crease_threshold = 0.0
ob_nurbspath.location = (3.327, -3.975e-10, 0.002958)
ob_nurbspath.lineart.crease_threshold = 0.0
_m = ob_nurbspath.modifiers.new('Subsurf', 'SUBSURF')
_m.uv_smooth = 'PRESERVE_CORNERS'
_m.levels = 3
_m.render_levels = 3
_m.show_only_control_edges = False
ob_lamp.location = (4.076, 1.005, 5.904)
ob_lamp.rotation_euler = (0.6503, 0.05522, 1.866)
ob_lamp.lock_rotations_4d = False
ob_lamp.empty_display_type = 'ARROWS'
ob_lamp.color = (0.0, 0.0, 0.0, 0.0)
ob_lamp.lineart.crease_threshold = 0.0
ob_camera.location = (5.719, -4.749, 3.51)
ob_camera.rotation_euler = (1.109, 0.01082, 0.8149)
ob_camera.lock_rotations_4d = False
ob_camera.empty_display_type = 'ARROWS'
ob_camera.color = (0.0, 0.0, 0.0, 0.0)
ob_camera.display_type = 'WIRE'
ob_camera.lineart.crease_threshold = 0.0

# ---- collection membership
col_collection_1.objects.link(ob_plane_001)
col_collection_1.objects.link(ob_plane)
col_collection_1.objects.link(ob_nurbspath)
col_collection_1.objects.link(ob_lamp)
col_collection_1.objects.link(ob_camera)

# ---- scene / render settings (as saved in the file)
scene.camera = ob_camera
scene.frame_start = 1; scene.frame_end = 250; scene.frame_set(1)
scene.render.engine = 'CYCLES'
scene.render.image_settings.color_mode = 'RGB'
scene.render.image_settings.compression = 90
scene.render.resolution_percentage = 50
scene.render.dither_intensity = 0.0
scene.render.bake_margin = 2
scene.render.bake_bias = 0.0
scene.cycles.use_denoising = False
scene.cycles.samples = 150
scene.cycles.sampling_pattern = 'TABULATED_SOBOL'
scene.cycles.light_sampling_threshold = 0.0
scene.cycles.use_adaptive_sampling = False
scene.cycles.use_light_tree = False
scene.cycles.blur_glossy = 0.0
scene.cycles.volume_bounces = 1
scene.cycles.pixel_filter_type = 'GAUSSIAN'
scene.cycles.sample_clamp_direct = 0.98
scene.cycles.sample_clamp_indirect = 0.98
scene.view_settings.view_transform = 'Standard'
bpy.context.view_layer.update()
